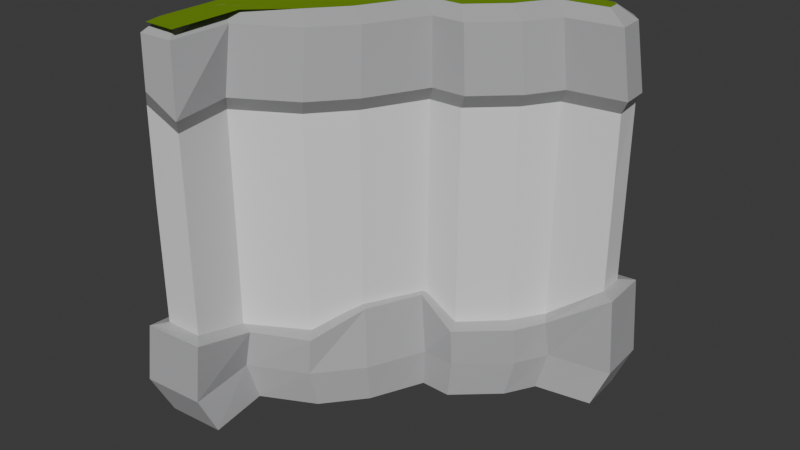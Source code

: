 # Source: CliffCorner.blend  (saved by Blender 4.0.36; exported with 4.5.12 LTS)
import bpy
from mathutils import Matrix  # noqa: F401  (used for matrix-valued properties, if any)

bpy.ops.wm.read_factory_settings(use_empty=True)
scene = bpy.context.scene
scene.name = 'Scene'

# ---- collections
col_collection = bpy.data.collections.new('Collection'); scene.collection.children.link(col_collection)

# ---- materials (node trees are filled in below, after node groups)
mat_material_004 = bpy.data.materials.new('Material.004')
mat_material_004.use_transparent_shadow = False
mat_material_001 = bpy.data.materials.new('Material.001')
mat_material_001.use_transparent_shadow = False
mat_material_002 = bpy.data.materials.new('Material.002')
mat_material_002.use_transparent_shadow = False
mat_material_005 = bpy.data.materials.new('Material.005')
mat_material_005.use_transparent_shadow = False

# ---- material node trees
mat_material_004.use_nodes = True; mat_material_004.node_tree.nodes.clear()
_N = mat_material_004.node_tree.nodes; _L = mat_material_004.node_tree.links
n0 = _N.new('ShaderNodeBsdfPrincipled'); n0.name = 'Principled BSDF'; n0.location = (10, 300)
n0.distribution = 'GGX'
n0.subsurface_method = 'RANDOM_WALK_SKIN'
n0.inputs[3].default_value = 1.45
n0.inputs[27].default_value = (0.0, 0.0, 0.0, 1.0)
n0.inputs[28].default_value = 1.0
n1 = _N.new('ShaderNodeOutputMaterial'); n1.name = 'Material Output'; n1.location = (300, 300)
_L.new(n0.outputs[0], n1.inputs[0])
n1.is_active_output = True
mat_material_001.use_nodes = True; mat_material_001.node_tree.nodes.clear()
_N = mat_material_001.node_tree.nodes; _L = mat_material_001.node_tree.links
n0 = _N.new('ShaderNodeBsdfPrincipled'); n0.name = 'Principled BSDF'; n0.location = (10, 300)
n0.distribution = 'GGX'
n0.subsurface_method = 'RANDOM_WALK_SKIN'
n0.inputs[0].default_value = (0.1651, 0.305, 0.002428, 1.0)
n0.inputs[3].default_value = 1.45
n0.inputs[27].default_value = (0.0, 0.0, 0.0, 1.0)
n0.inputs[28].default_value = 1.0
n1 = _N.new('ShaderNodeOutputMaterial'); n1.name = 'Material Output'; n1.location = (300, 300)
_L.new(n0.outputs[0], n1.inputs[0])
n1.is_active_output = True
mat_material_002.use_nodes = True; mat_material_002.node_tree.nodes.clear()
_N = mat_material_002.node_tree.nodes; _L = mat_material_002.node_tree.links
n0 = _N.new('ShaderNodeBsdfPrincipled'); n0.name = 'Principled BSDF'; n0.location = (10, 300)
n0.distribution = 'GGX'
n0.subsurface_method = 'RANDOM_WALK_SKIN'
n0.inputs[0].default_value = (0.4607, 0.4607, 0.4721, 1.0)
n0.inputs[3].default_value = 1.45
n0.inputs[27].default_value = (0.0, 0.0, 0.0, 1.0)
n0.inputs[28].default_value = 1.0
n1 = _N.new('ShaderNodeOutputMaterial'); n1.name = 'Material Output'; n1.location = (300, 300)
_L.new(n0.outputs[0], n1.inputs[0])
n1.is_active_output = True
mat_material_005.use_nodes = True; mat_material_005.node_tree.nodes.clear()
_N = mat_material_005.node_tree.nodes; _L = mat_material_005.node_tree.links
n0 = _N.new('ShaderNodeBsdfPrincipled'); n0.name = 'Principled BSDF'; n0.location = (10, 300)
n0.distribution = 'GGX'
n0.subsurface_method = 'RANDOM_WALK_SKIN'
n0.inputs[0].default_value = (0.4607, 0.4607, 0.4721, 1.0)
n0.inputs[3].default_value = 1.45
n0.inputs[27].default_value = (0.0, 0.0, 0.0, 1.0)
n0.inputs[28].default_value = 1.0
n1 = _N.new('ShaderNodeOutputMaterial'); n1.name = 'Material Output'; n1.location = (300, 300)
_L.new(n0.outputs[0], n1.inputs[0])
n1.is_active_output = True

# ---- world
world_world = bpy.data.worlds.new('World'); scene.world = world_world
world_world.use_nodes = True; world_world.node_tree.nodes.clear()
_N = world_world.node_tree.nodes; _L = world_world.node_tree.links
n0 = _N.new('ShaderNodeOutputWorld'); n0.name = 'World Output'; n0.location = (300, 300)
n1 = _N.new('ShaderNodeBackground'); n1.name = 'Background'; n1.location = (10, 300)
n1.inputs[0].default_value = (0.05088, 0.05088, 0.05088, 1.0)
_L.new(n1.outputs[0], n0.inputs[0])
n0.is_active_output = True
world_world.color = (0.05088, 0.05088, 0.05088)
world_world.use_sun_shadow = False
world_world.sun_shadow_jitter_overblur = 0.0

# ---- meshes
me_plane_008 = bpy.data.meshes.new('Plane.008')
me_plane_008.from_pydata([(0.7815, 0.6363, 0.3903), (0.7815, 0.6363, 0.8312), (0.7815, 0.6363, 1.272), (0.7815, 0.6363, 1.713), (0.456, 0.5929, 1.713), (0.456, 0.5929, 1.272), (0.456, 0.5929, 0.8312), (0.456, 0.5929, 0.3903), (-0.7764, -0.5746, 0.3903), (-0.7764, -0.5746, 0.8312), (-0.7764, -0.5746, 1.272), (-0.7764, -0.5746, 1.713), (-0.7117, -0.9435, 1.713), (-0.7117, -0.9435, 1.272), (-0.7117, -0.9435, 0.8312), (-0.7117, -0.9435, 0.3903), (-0.9328, -0.9522, 0.3903), (-0.9328, -0.9522, 0.8312), (-0.9328, -0.9522, 1.272), (-0.9383, -0.9408, 1.808), (-0.934, 0.843, 1.808), (-0.9285, 0.8316, 1.272), (-0.9285, 0.8316, 0.8312), (-0.9285, 0.8316, 0.3903), (-0.08215, 0.1892, 0.3903), (-0.08215, 0.1892, 0.8312), (-0.08215, 0.1892, 1.272), (-0.08215, 0.1892, 1.713), (-0.2558, -0.158, 1.713), (-0.2558, -0.158, 1.272), (-0.2558, -0.158, 0.8312), (-0.2558, -0.158, 0.3903), (0.3345, 0.3976, 1.713), (0.3345, 0.3976, 1.272), (0.3345, 0.3976, 0.8312), (0.3345, 0.3976, 0.3903), (0.763, 0.8127, 1.808), (0.7685, 0.8012, 1.272), (0.7685, 0.8012, 0.8312), (0.7685, 0.8012, 0.3903), (-0.438, -0.3793, 1.713), (-0.438, -0.3793, 1.272), (-0.438, -0.3793, 0.8312), (-0.438, -0.3793, 0.3903), (0.1175, 0.1936, 1.713), (0.1175, 0.1936, 1.272), (0.1175, 0.1936, 0.8312), (0.1175, 0.1936, 0.3903), (0.6292, 0.7458, 2.253), (-0.8956, 0.7731, 2.253), (-0.8995, -0.8341, 2.253), (0.2569, 0.4027, 2.254), (0.07464, 0.2315, 2.254), (0.3847, 0.6082, 2.254), (0.664, 0.6455, 2.254), (0.6585, 0.7162, 2.254), (-0.1303, 0.227, 2.254), (-0.3105, -0.1332, 2.254), (-0.472, -0.3294, 2.254), (-0.6857, -0.5328, 2.254), (-0.6831, -0.9492, 2.255), (-0.874, -0.9451, 2.254), (0.6292, 0.7458, 2.253), (-0.8956, 0.7731, 2.253), (-0.8995, -0.8341, 2.253), (0.7815, 0.6363, 1.713), (0.456, 0.5929, 1.713), (-0.7764, -0.5746, 1.713), (-0.7117, -0.9435, 1.713), (-0.9383, -0.9408, 1.808), (-0.934, 0.843, 1.808), (-0.08215, 0.1892, 1.713), (-0.2558, -0.158, 1.713), (0.3345, 0.3976, 1.713), (0.763, 0.8127, 1.808), (-0.438, -0.3793, 1.713), (0.1175, 0.1936, 1.713), (0.2569, 0.4027, 2.254), (0.07464, 0.2315, 2.254), (0.3847, 0.6082, 2.254), (0.664, 0.6455, 2.254), (0.6585, 0.7162, 2.254), (-0.1303, 0.227, 2.254), (-0.3105, -0.1332, 2.254), (-0.472, -0.3294, 2.254), (-0.8244, -0.5328, 2.254), (-0.7678, -0.8558, 2.254), (-0.874, -0.86, 2.254), (0.8412, 0.5817, 1.809), (-0.7167, -0.6292, 1.809), (-0.8634, -0.9944, 1.913), (-0.02247, 0.1347, 1.809), (0.5157, 0.5383, 1.809), (-0.652, -0.9981, 1.809), (-0.1961, -0.2125, 1.809), (0.3942, 0.343, 1.809), (0.8282, 0.7467, 1.809), (-0.3784, -0.4338, 1.809), (0.1772, 0.1391, 1.809), (-0.8976, 0.8072, 2.198), (0.7213, 0.7782, 2.198), (-0.9018, -0.8945, 2.198), (-0.8991, -0.9605, 2.199), (0.3724, 0.3272, 2.199), (0.1654, 0.1326, 2.199), (0.4883, 0.5135, 2.199), (0.7989, 0.5549, 2.199), (0.7864, 0.7122, 2.199), (-0.02508, 0.1284, 2.199), (-0.1907, -0.2028, 2.199), (-0.3646, -0.414, 2.199), (-0.6874, -0.6003, 2.199), (-0.6981, -0.9522, 2.199), (-0.8963, -0.906, 0.0), (-0.8921, 0.7957, 0.0), (0.7268, 0.7668, 0.0), (0.7392, 0.6094, 0.0), (0.4286, 0.568, 0.0), (0.3127, 0.3817, 0.0), (0.1057, 0.1871, 0.0), (-0.08477, 0.183, 0.0), (-0.2504, -0.1483, 0.0), (-0.4243, -0.3594, 0.0), (-0.747, -0.5457, 1.192e-07), (-0.6853, -0.8977, 1.192e-07), (0.7815, 0.6363, 0.3903), (0.456, 0.5929, 0.3903), (-0.7764, -0.5746, 0.3903), (-0.7117, -0.9435, 0.3903), (-0.9328, -0.9522, 0.3903), (-0.9285, 0.8316, 0.3903), (-0.08215, 0.1892, 0.3903), (-0.2558, -0.158, 0.3903), (0.3345, 0.3976, 0.3903), (0.7685, 0.8012, 0.3903), (-0.438, -0.3793, 0.3903), (0.1175, 0.1936, 0.3903)], [], [(24, 47, 46, 25), (25, 46, 45, 26), (26, 45, 44, 27), (8, 43, 42, 9), (9, 42, 41, 10), (10, 41, 40, 11), (0, 39, 38, 1), (1, 38, 37, 2), (2, 37, 36, 3), (47, 35, 34, 46), (46, 34, 33, 45), (45, 33, 32, 44), (43, 31, 30, 42), (42, 30, 29, 41), (41, 29, 28, 40), (39, 23, 22, 38), (38, 22, 21, 37), (37, 21, 20, 36), (16, 15, 14, 17), (17, 14, 13, 18), (18, 13, 12, 19), (35, 7, 6, 34), (34, 6, 5, 33), (33, 5, 4, 32), (31, 24, 25, 30), (30, 25, 26, 29), (29, 26, 27, 28), (23, 16, 17, 22), (22, 17, 18, 21), (21, 18, 19, 20), (15, 8, 9, 14), (14, 9, 10, 13), (13, 10, 11, 12), (7, 0, 1, 6), (6, 1, 2, 5), (5, 2, 3, 4), (54, 55, 48, 49, 50, 61, 60, 59, 58, 57, 56, 52, 51, 53), (76, 73, 95, 98), (67, 75, 97, 89), (68, 67, 89, 93), (74, 70, 99, 100), (72, 71, 91, 94), (69, 68, 93, 90), (92, 88, 106, 105), (93, 89, 111, 112), (94, 91, 108, 109), (95, 92, 105, 103), (97, 94, 109, 110), (98, 95, 103, 104), (90, 93, 112, 102, 101, 69), (89, 97, 110, 111), (91, 98, 104, 108), (73, 66, 92, 95), (66, 65, 88, 92), (71, 76, 98, 91), (65, 74, 96, 88), (75, 72, 94, 97), (63, 62, 100, 99), (87, 64, 101, 102), (77, 78, 104, 103), (79, 77, 103, 105), (80, 79, 105, 106), (81, 80, 106, 107), (78, 82, 108, 104), (82, 83, 109, 108), (83, 84, 110, 109), (84, 85, 111, 110), (85, 86, 112, 111), (86, 87, 102, 112), (62, 81, 107, 100), (88, 96, 74, 100, 107, 106), (64, 63, 99, 70, 69, 101), (113, 114, 115, 116, 117, 118, 119, 120, 121, 122, 123, 124), (120, 119, 136, 131), (123, 122, 135, 127), (116, 115, 134, 125), (119, 118, 133, 136), (122, 121, 132, 135), (115, 114, 130, 134), (113, 124, 128, 129), (118, 117, 126, 133), (121, 120, 131, 132), (114, 113, 129, 130), (124, 123, 127, 128), (117, 116, 125, 126)])
me_plane_008.polygons.foreach_set('material_index', [0, 0, 0, 0, 0, 0, 0, 0, 0, 0, 0, 0, 0, 0, 0, 0, 0, 0, 0, 0, 0, 0, 0, 0, 0, 0, 0, 0, 0, 0, 0, 0, 0, 0, 0, 0, 1, 2, 2, 2, 2, 2, 2, 2, 2, 2, 2, 2, 2, 2, 2, 2, 2, 2, 2, 2, 2, 2, 2, 2, 2, 2, 2, 2, 2, 2, 2, 2, 2, 2, 2, 2, 0, 0, 0, 0, 0, 0, 0, 0, 0, 0, 0, 0, 0])
_uv = me_plane_008.uv_layers.new(name='UVMap')
_uv.uv.foreach_set('vector', [0.4576, 0.5915, 0.5528, 0.5936, 0.5528, 0.5936, 0.4576, 0.5915, 0.4576, 0.5915, 0.5528, 0.5936, 0.5528, 0.5936, 0.4576, 0.5915, 0.4576, 0.5915, 0.5528, 0.5936, 0.5528, 0.5936, 0.4576, 0.5915, 0.1574, 0.2271, 0.2879, 0.3203, 0.2879, 0.3203, 0.1574, 0.2271, 0.1574, 0.2271, 0.2879, 0.3203, 0.2879, 0.3203, 0.1574, 0.2271, 0.1574, 0.2271, 0.2879, 0.3203, 0.2879, 0.3203, 0.1574, 0.2271, 0.8696, 0.8047, 0.8634, 0.8834, 0.8634, 0.8834, 0.8696, 0.8047, 0.8696, 0.8047, 0.8634, 0.8834, 0.8634, 0.8834, 0.8696, 0.8047, 0.8696, 0.8047, 0.8634, 0.8834, 0.8634, 0.8834, 0.8696, 0.8047, 0.5528, 0.5936, 0.6564, 0.6909, 0.6564, 0.6909, 0.5528, 0.5936, 0.5528, 0.5936, 0.6564, 0.6909, 0.6564, 0.6909, 0.5528, 0.5936, 0.5528, 0.5936, 0.6564, 0.6909, 0.6564, 0.6909, 0.5528, 0.5936, 0.2879, 0.3203, 0.3748, 0.4259, 0.3748, 0.4259, 0.2879, 0.3203, 0.2879, 0.3203, 0.3748, 0.4259, 0.3748, 0.4259, 0.2879, 0.3203, 0.2879, 0.3203, 0.3748, 0.4259, 0.3748, 0.4259, 0.2879, 0.3203, 0.8634, 0.8834, 0.05393, 0.8979, 0.05393, 0.8979, 0.8634, 0.8834, 0.8634, 0.8834, 0.05393, 0.8979, 0.05393, 0.8979, 0.8634, 0.8834, 0.8634, 0.8834, 0.05393, 0.8979, 0.05393, 0.8979, 0.8634, 0.8834, 0.05186, 0.04702, 0.1264, 0.05116, 0.1264, 0.05116, 0.05186, 0.04702, 0.05186, 0.04702, 0.1264, 0.05116, 0.1264, 0.05116, 0.05186, 0.04702, 0.05186, 0.04702, 0.1264, 0.05116, 0.1264, 0.05116, 0.05186, 0.04702, 0.6564, 0.6909, 0.7143, 0.784, 0.7143, 0.784, 0.6564, 0.6909, 0.6564, 0.6909, 0.7143, 0.784, 0.7143, 0.784, 0.6564, 0.6909, 0.6564, 0.6909, 0.7143, 0.784, 0.7143, 0.784, 0.6564, 0.6909, 0.3748, 0.4259, 0.4576, 0.5915, 0.4576, 0.5915, 0.3748, 0.4259, 0.3748, 0.4259, 0.4576, 0.5915, 0.4576, 0.5915, 0.3748, 0.4259, 0.3748, 0.4259, 0.4576, 0.5915, 0.4576, 0.5915, 0.3748, 0.4259, 0.05393, 0.8979, 0.05186, 0.04702, 0.05186, 0.04702, 0.05393, 0.8979, 0.05393, 0.8979, 0.05186, 0.04702, 0.05186, 0.04702, 0.05393, 0.8979, 0.05393, 0.8979, 0.05186, 0.04702, 0.05186, 0.04702, 0.05393, 0.8979, 0.1264, 0.05116, 0.1574, 0.2271, 0.1574, 0.2271, 0.1264, 0.05116, 0.1264, 0.05116, 0.1574, 0.2271, 0.1574, 0.2271, 0.1264, 0.05116, 0.1264, 0.05116, 0.1574, 0.2271, 0.1574, 0.2271, 0.1264, 0.05116, 0.7143, 0.784, 0.8696, 0.8047, 0.8696, 0.8047, 0.7143, 0.784, 0.7143, 0.784, 0.8696, 0.8047, 0.8696, 0.8047, 0.7143, 0.784, 0.7143, 0.784, 0.8696, 0.8047, 0.8696, 0.8047, 0.7143, 0.784, 0.8386, 0.8288, 0.8418, 0.8581, 0.8354, 0.8646, 0.08618, 0.865, 0.06819, 0.07494, 0.0718, 0.0694, 0.1068, 0.07884, 0.1154, 0.2278, 0.2715, 0.3422, 0.3503, 0.4406, 0.4438, 0.6172, 0.5425, 0.6233, 0.6348, 0.7077, 0.7053, 0.8038, 0.5528, 0.5936, 0.6564, 0.6909, 0.6564, 0.6909, 0.5528, 0.5936, 0.1574, 0.2271, 0.2879, 0.3203, 0.2879, 0.3203, 0.1574, 0.2271, 0.1264, 0.05116, 0.1574, 0.2271, 0.1574, 0.2271, 0.1264, 0.05116, 0.8634, 0.8834, 0.05393, 0.8979, 0.05393, 0.8979, 0.8634, 0.8834, 0.3748, 0.4259, 0.4576, 0.5915, 0.4576, 0.5915, 0.3748, 0.4259, 0.05186, 0.04702, 0.1264, 0.05116, 0.1264, 0.05116, 0.05186, 0.04702, 0.7143, 0.784, 0.8696, 0.8047, 0.8696, 0.8047, 0.7143, 0.784, 0.1264, 0.05116, 0.1574, 0.2271, 0.1574, 0.2271, 0.1264, 0.05116, 0.3748, 0.4259, 0.4576, 0.5915, 0.4576, 0.5915, 0.3748, 0.4259, 0.6564, 0.6909, 0.7143, 0.784, 0.7143, 0.784, 0.6564, 0.6909, 0.2879, 0.3203, 0.3748, 0.4259, 0.3748, 0.4259, 0.2879, 0.3203, 0.5528, 0.5936, 0.6564, 0.6909, 0.6564, 0.6909, 0.5528, 0.5936, 0.05186, 0.04702, 0.1264, 0.05116, 0.1264, 0.05116, 0.05186, 0.04702, 0.05186, 0.04702, 0.05186, 0.04702, 0.1574, 0.2271, 0.2879, 0.3203, 0.2879, 0.3203, 0.1574, 0.2271, 0.4576, 0.5915, 0.5528, 0.5936, 0.5528, 0.5936, 0.4576, 0.5915, 0.6564, 0.6909, 0.7143, 0.784, 0.7143, 0.784, 0.6564, 0.6909, 0.7143, 0.784, 0.8696, 0.8047, 0.8696, 0.8047, 0.7143, 0.784, 0.4576, 0.5915, 0.5528, 0.5936, 0.5528, 0.5936, 0.4576, 0.5915, 0.8696, 0.8047, 0.8634, 0.8834, 0.8634, 0.8834, 0.8696, 0.8047, 0.2879, 0.3203, 0.3748, 0.4259, 0.3748, 0.4259, 0.2879, 0.3203, 0.08618, 0.865, 0.8354, 0.8646, 0.8634, 0.8834, 0.05393, 0.8979, 0.0718, 0.0694, 0.06819, 0.07494, 0.05186, 0.04702, 0.05186, 0.04702, 0.6348, 0.7077, 0.5425, 0.6233, 0.5528, 0.5936, 0.6564, 0.6909, 0.7053, 0.8038, 0.6348, 0.7077, 0.6564, 0.6909, 0.7143, 0.784, 0.8386, 0.8288, 0.7053, 0.8038, 0.7143, 0.784, 0.8696, 0.8047, 0.8418, 0.8581, 0.8386, 0.8288, 0.8696, 0.8047, 0.8634, 0.8834, 0.5425, 0.6233, 0.4438, 0.6172, 0.4576, 0.5915, 0.5528, 0.5936, 0.4438, 0.6172, 0.3503, 0.4406, 0.3748, 0.4259, 0.4576, 0.5915, 0.3503, 0.4406, 0.2715, 0.3422, 0.2879, 0.3203, 0.3748, 0.4259, 0.2715, 0.3422, 0.1154, 0.2278, 0.1574, 0.2271, 0.2879, 0.3203, 0.1154, 0.2278, 0.1068, 0.07884, 0.1264, 0.05116, 0.1574, 0.2271, 0.1068, 0.07884, 0.0718, 0.0694, 0.05186, 0.04702, 0.1264, 0.05116, 0.8354, 0.8646, 0.8418, 0.8581, 0.8634, 0.8834, 0.8634, 0.8834, 0.8696, 0.8047, 0.8634, 0.8834, 0.8634, 0.8834, 0.8634, 0.8834, 0.8634, 0.8834, 0.8696, 0.8047, 0.06819, 0.07494, 0.08618, 0.865, 0.05393, 0.8979, 0.05393, 0.8979, 0.05186, 0.04702, 0.05186, 0.04702, 0.05186, 0.04702, 0.05393, 0.8979, 0.8634, 0.8834, 0.8696, 0.8047, 0.7143, 0.784, 0.6564, 0.6909, 0.5528, 0.5936, 0.4576, 0.5915, 0.3748, 0.4259, 0.2879, 0.3203, 0.1574, 0.2271, 0.1264, 0.05116, 0.4576, 0.5915, 0.5528, 0.5936, 0.5528, 0.5936, 0.4576, 0.5915, 0.1574, 0.2271, 0.2879, 0.3203, 0.2879, 0.3203, 0.1574, 0.2271, 0.8696, 0.8047, 0.8634, 0.8834, 0.8634, 0.8834, 0.8696, 0.8047, 0.5528, 0.5936, 0.6564, 0.6909, 0.6564, 0.6909, 0.5528, 0.5936, 0.2879, 0.3203, 0.3748, 0.4259, 0.3748, 0.4259, 0.2879, 0.3203, 0.8634, 0.8834, 0.05393, 0.8979, 0.05393, 0.8979, 0.8634, 0.8834, 0.05186, 0.04702, 0.1264, 0.05116, 0.1264, 0.05116, 0.05186, 0.04702, 0.6564, 0.6909, 0.7143, 0.784, 0.7143, 0.784, 0.6564, 0.6909, 0.3748, 0.4259, 0.4576, 0.5915, 0.4576, 0.5915, 0.3748, 0.4259, 0.05393, 0.8979, 0.05186, 0.04702, 0.05186, 0.04702, 0.05393, 0.8979, 0.1264, 0.05116, 0.1574, 0.2271, 0.1574, 0.2271, 0.1264, 0.05116, 0.7143, 0.784, 0.8696, 0.8047, 0.8696, 0.8047, 0.7143, 0.784])
me_plane_008.materials.append(mat_material_004)
me_plane_008.materials.append(mat_material_001)
me_plane_008.materials.append(mat_material_002)
me_plane_008.update()
me_plane_004 = bpy.data.meshes.new('Plane.004')
me_plane_004.from_pydata([(-0.8963, -0.906, 0.0), (-0.8921, 0.7957, 0.0), (0.7268, 0.7668, 0.0), (0.7392, 0.6094, 0.0), (0.4286, 0.568, 0.0), (0.3127, 0.3817, 0.0), (0.1057, 0.1871, 0.0), (-0.08477, 0.183, 0.0), (-0.2504, -0.1483, 0.0), (-0.4243, -0.3594, 0.0), (-0.747, -0.5457, 1.192e-07), (-0.6853, -0.8977, 1.192e-07), (0.7815, 0.6363, 0.3903), (0.456, 0.5929, 0.3903), (-0.7764, -0.5746, 0.3903), (-0.7117, -0.9435, 0.3903), (-0.9328, -0.9522, 0.3903), (-0.9285, 0.8316, 0.3903), (-0.08215, 0.1892, 0.3903), (-0.2558, -0.158, 0.3903), (0.3345, 0.3976, 0.3903), (0.7685, 0.8012, 0.3903), (-0.438, -0.3793, 0.3903), (0.1175, 0.1936, 0.3903), (0.456, 0.5929, 0.3903), (-0.7117, -0.9435, 0.5258), (-0.9285, 0.8316, 0.3903), (-0.3013, -0.1304, 0.5293), (0.3345, 0.3976, 0.3903), (0.7685, 0.8012, 0.6479), (-0.438, -0.3793, 0.3903), (0.1175, 0.1936, 0.3903), (0.7815, 0.6363, 0.6479), (-0.7764, -0.5746, 0.3903), (-0.9328, -0.9522, 0.5258), (-0.1277, 0.2168, 0.5293), (-0.9548, -0.9657, -0.06788), (-0.9509, 0.8559, -0.06728), (0.7834, 0.8279, -0.0682), (0.8036, 0.5513, -0.06384), (0.4765, 0.4979, -0.06621), (0.3731, 0.3317, -0.07381), (0.1366, 0.1097, -0.06818), (-0.03838, 0.1105, -0.06473), (-0.1844, -0.191, -0.0736), (-0.3725, -0.4197, -0.07268), (-0.6687, -0.5859, -0.062), (-0.6133, -0.9485, -0.06191), (0.5121, 0.501, 0.3922), (-0.6323, -1.016, 0.5226), (-1.003, 0.9078, 0.3763), (-0.2111, -0.1893, 0.529), (0.4182, 0.3298, 0.3883), (0.8422, 0.8784, 0.6332), (-0.369, -0.462, 0.3885), (0.159, 0.09421, 0.3906), (0.8686, 0.573, 0.6428), (-0.6773, -0.6167, 0.3946), (-1.006, -1.029, 0.5097), (-0.07049, 0.1256, 0.5304), (0.5275, 0.527, 0.1632), (-0.6525, -1.038, 0.1628), (-1.027, 0.9309, 0.1542), (-0.1794, -0.2159, 0.1582), (0.4232, 0.3488, 0.1572), (0.8638, 0.9006, 0.1534), (-0.3862, -0.4661, 0.1578), (0.1615, 0.1072, 0.1613), (0.8884, 0.5933, 0.1607), (-0.7055, -0.6356, 0.1667), (-1.03, -1.054, 0.1528), (-0.02809, 0.1096, 0.1635), (-0.08296, 0.7684, -0.05126), (-0.07969, 0.8107, 0.419), (-0.07969, 0.8107, 0.5742), (-0.08427, 0.8414, -0.1329), (-0.0804, 0.9031, 0.557), (-0.08144, 0.9304, 0.1341), (-0.1676, 0.01735, 0.0), (-0.169, 0.01563, 0.3903), (-0.2145, 0.04321, 0.5293), (-0.1114, -0.04027, -0.06916), (-0.1408, -0.03185, 0.5297), (-0.1038, -0.05316, 0.1608)], [], [(0, 11, 10, 9, 8, 78, 7, 6, 5, 4, 3, 2, 72, 1), (7, 18, 23, 6), (10, 14, 22, 9), (3, 12, 21, 2), (6, 23, 20, 5), (9, 22, 19, 8), (72, 73, 17, 1), (0, 16, 15, 11), (5, 20, 13, 4), (78, 79, 18, 7), (1, 17, 16, 0), (11, 15, 14, 10), (4, 13, 12, 3), (74, 29, 53, 76), (80, 27, 51, 82), (30, 33, 57, 54), (32, 24, 48, 56), (27, 30, 54, 51), (24, 28, 52, 48), (31, 35, 59, 55), (33, 25, 49, 57), (28, 31, 55, 52), (25, 34, 58, 49), (34, 26, 50, 58), (29, 32, 56, 53), (19, 22, 30, 27), (12, 13, 24, 32), (22, 14, 33, 30), (79, 19, 27, 80), (73, 21, 29, 74), (21, 12, 32, 29), (16, 17, 26, 34), (15, 16, 34, 25), (20, 23, 31, 28), (14, 15, 25, 33), (23, 18, 35, 31), (13, 20, 28, 24), (36, 37, 75, 38, 39, 40, 41, 42, 43, 81, 44, 45, 46, 47), (71, 67, 55, 59), (69, 66, 54, 57), (68, 65, 53, 56), (67, 64, 52, 55), (66, 63, 51, 54), (77, 62, 50, 76), (70, 61, 49, 58), (64, 60, 48, 52), (83, 71, 59, 82), (62, 70, 58, 50), (61, 69, 57, 49), (60, 68, 56, 48), (40, 39, 68, 60), (47, 46, 69, 61), (37, 36, 70, 62), (81, 43, 71, 83), (41, 40, 60, 64), (36, 47, 61, 70), (75, 37, 62, 77), (45, 44, 63, 66), (42, 41, 64, 67), (39, 38, 65, 68), (46, 45, 66, 69), (43, 42, 67, 71), (38, 75, 77, 65), (65, 77, 76, 53), (17, 73, 74, 26), (26, 74, 76, 50), (2, 21, 73, 72), (44, 81, 83, 63), (63, 83, 82, 51), (18, 79, 80, 35), (35, 80, 82, 59), (8, 19, 79, 78)])
_uv = me_plane_004.uv_layers.new(name='UVMap')
_uv.uv.foreach_set('vector', [0.05186, 0.04702, 0.1264, 0.05116, 0.1574, 0.2271, 0.2879, 0.3203, 0.3748, 0.4259, 0.4162, 0.5087, 0.4576, 0.5915, 0.5528, 0.5936, 0.6564, 0.6909, 0.7143, 0.784, 0.8696, 0.8047, 0.8634, 0.8834, 0.4587, 0.8906, 0.05393, 0.8979, 0.4576, 0.5915, 0.4576, 0.5915, 0.5528, 0.5936, 0.5528, 0.5936, 0.1574, 0.2271, 0.1574, 0.2271, 0.2879, 0.3203, 0.2879, 0.3203, 0.8696, 0.8047, 0.8696, 0.8047, 0.8634, 0.8834, 0.8634, 0.8834, 0.5528, 0.5936, 0.5528, 0.5936, 0.6564, 0.6909, 0.6564, 0.6909, 0.2879, 0.3203, 0.2879, 0.3203, 0.3748, 0.4259, 0.3748, 0.4259, 0.4587, 0.8906, 0.4587, 0.8906, 0.05393, 0.8979, 0.05393, 0.8979, 0.05186, 0.04702, 0.05186, 0.04702, 0.1264, 0.05116, 0.1264, 0.05116, 0.6564, 0.6909, 0.6564, 0.6909, 0.7143, 0.784, 0.7143, 0.784, 0.4162, 0.5087, 0.4162, 0.5087, 0.4576, 0.5915, 0.4576, 0.5915, 0.05393, 0.8979, 0.05393, 0.8979, 0.05186, 0.04702, 0.05186, 0.04702, 0.1264, 0.05116, 0.1264, 0.05116, 0.1574, 0.2271, 0.1574, 0.2271, 0.7143, 0.784, 0.7143, 0.784, 0.8696, 0.8047, 0.8696, 0.8047, 0.4587, 0.8906, 0.8634, 0.8834, 0.8634, 0.8834, 0.4587, 0.8906, 0.4162, 0.5087, 0.3748, 0.4259, 0.3748, 0.4259, 0.4162, 0.5087, 0.2879, 0.3203, 0.1574, 0.2271, 0.1574, 0.2271, 0.2879, 0.3203, 0.8696, 0.8047, 0.7143, 0.784, 0.7143, 0.784, 0.8696, 0.8047, 0.3748, 0.4259, 0.2879, 0.3203, 0.2879, 0.3203, 0.3748, 0.4259, 0.7143, 0.784, 0.6564, 0.6909, 0.6564, 0.6909, 0.7143, 0.784, 0.5528, 0.5936, 0.4576, 0.5915, 0.4576, 0.5915, 0.5528, 0.5936, 0.1574, 0.2271, 0.1264, 0.05116, 0.1264, 0.05116, 0.1574, 0.2271, 0.6564, 0.6909, 0.5528, 0.5936, 0.5528, 0.5936, 0.6564, 0.6909, 0.1264, 0.05116, 0.05186, 0.04702, 0.05186, 0.04702, 0.1264, 0.05116, 0.05186, 0.04702, 0.05393, 0.8979, 0.05393, 0.8979, 0.05186, 0.04702, 0.8634, 0.8834, 0.8696, 0.8047, 0.8696, 0.8047, 0.8634, 0.8834, 0.3748, 0.4259, 0.2879, 0.3203, 0.2879, 0.3203, 0.3748, 0.4259, 0.8696, 0.8047, 0.7143, 0.784, 0.7143, 0.784, 0.8696, 0.8047, 0.2879, 0.3203, 0.1574, 0.2271, 0.1574, 0.2271, 0.2879, 0.3203, 0.4162, 0.5087, 0.3748, 0.4259, 0.3748, 0.4259, 0.4162, 0.5087, 0.4587, 0.8906, 0.8634, 0.8834, 0.8634, 0.8834, 0.4587, 0.8906, 0.8634, 0.8834, 0.8696, 0.8047, 0.8696, 0.8047, 0.8634, 0.8834, 0.05186, 0.04702, 0.05393, 0.8979, 0.05393, 0.8979, 0.05186, 0.04702, 0.1264, 0.05116, 0.05186, 0.04702, 0.05186, 0.04702, 0.1264, 0.05116, 0.6564, 0.6909, 0.5528, 0.5936, 0.5528, 0.5936, 0.6564, 0.6909, 0.1574, 0.2271, 0.1264, 0.05116, 0.1264, 0.05116, 0.1574, 0.2271, 0.5528, 0.5936, 0.4576, 0.5915, 0.4576, 0.5915, 0.5528, 0.5936, 0.7143, 0.784, 0.6564, 0.6909, 0.6564, 0.6909, 0.7143, 0.784, 0.05186, 0.04702, 0.05393, 0.8979, 0.4587, 0.8906, 0.8634, 0.8834, 0.8696, 0.8047, 0.7143, 0.784, 0.6564, 0.6909, 0.5528, 0.5936, 0.4576, 0.5915, 0.4162, 0.5087, 0.3748, 0.4259, 0.2879, 0.3203, 0.1574, 0.2271, 0.1264, 0.05116, 0.4576, 0.5915, 0.5528, 0.5936, 0.5528, 0.5936, 0.4576, 0.5915, 0.1574, 0.2271, 0.2879, 0.3203, 0.2879, 0.3203, 0.1574, 0.2271, 0.8696, 0.8047, 0.8634, 0.8834, 0.8634, 0.8834, 0.8696, 0.8047, 0.5528, 0.5936, 0.6564, 0.6909, 0.6564, 0.6909, 0.5528, 0.5936, 0.2879, 0.3203, 0.3748, 0.4259, 0.3748, 0.4259, 0.2879, 0.3203, 0.4587, 0.8906, 0.05393, 0.8979, 0.05393, 0.8979, 0.4587, 0.8906, 0.05186, 0.04702, 0.1264, 0.05116, 0.1264, 0.05116, 0.05186, 0.04702, 0.6564, 0.6909, 0.7143, 0.784, 0.7143, 0.784, 0.6564, 0.6909, 0.4162, 0.5087, 0.4576, 0.5915, 0.4576, 0.5915, 0.4162, 0.5087, 0.05393, 0.8979, 0.05186, 0.04702, 0.05186, 0.04702, 0.05393, 0.8979, 0.1264, 0.05116, 0.1574, 0.2271, 0.1574, 0.2271, 0.1264, 0.05116, 0.7143, 0.784, 0.8696, 0.8047, 0.8696, 0.8047, 0.7143, 0.784, 0.7143, 0.784, 0.8696, 0.8047, 0.8696, 0.8047, 0.7143, 0.784, 0.1264, 0.05116, 0.1574, 0.2271, 0.1574, 0.2271, 0.1264, 0.05116, 0.05393, 0.8979, 0.05186, 0.04702, 0.05186, 0.04702, 0.05393, 0.8979, 0.4162, 0.5087, 0.4576, 0.5915, 0.4576, 0.5915, 0.4162, 0.5087, 0.6564, 0.6909, 0.7143, 0.784, 0.7143, 0.784, 0.6564, 0.6909, 0.05186, 0.04702, 0.1264, 0.05116, 0.1264, 0.05116, 0.05186, 0.04702, 0.4587, 0.8906, 0.05393, 0.8979, 0.05393, 0.8979, 0.4587, 0.8906, 0.2879, 0.3203, 0.3748, 0.4259, 0.3748, 0.4259, 0.2879, 0.3203, 0.5528, 0.5936, 0.6564, 0.6909, 0.6564, 0.6909, 0.5528, 0.5936, 0.8696, 0.8047, 0.8634, 0.8834, 0.8634, 0.8834, 0.8696, 0.8047, 0.1574, 0.2271, 0.2879, 0.3203, 0.2879, 0.3203, 0.1574, 0.2271, 0.4576, 0.5915, 0.5528, 0.5936, 0.5528, 0.5936, 0.4576, 0.5915, 0.8634, 0.8834, 0.4587, 0.8906, 0.4587, 0.8906, 0.8634, 0.8834, 0.8634, 0.8834, 0.4587, 0.8906, 0.4587, 0.8906, 0.8634, 0.8834, 0.05393, 0.8979, 0.4587, 0.8906, 0.4587, 0.8906, 0.05393, 0.8979, 0.05393, 0.8979, 0.4587, 0.8906, 0.4587, 0.8906, 0.05393, 0.8979, 0.8634, 0.8834, 0.8634, 0.8834, 0.4587, 0.8906, 0.4587, 0.8906, 0.3748, 0.4259, 0.4162, 0.5087, 0.4162, 0.5087, 0.3748, 0.4259, 0.3748, 0.4259, 0.4162, 0.5087, 0.4162, 0.5087, 0.3748, 0.4259, 0.4576, 0.5915, 0.4162, 0.5087, 0.4162, 0.5087, 0.4576, 0.5915, 0.4576, 0.5915, 0.4162, 0.5087, 0.4162, 0.5087, 0.4576, 0.5915, 0.3748, 0.4259, 0.3748, 0.4259, 0.4162, 0.5087, 0.4162, 0.5087])
me_plane_004.materials.append(mat_material_005)
me_plane_004.update()

# ---- objects
ob_plane_008 = bpy.data.objects.new('Plane.008', me_plane_008)
ob_plane_004 = bpy.data.objects.new('Plane.004', me_plane_004)

# ---- transforms, parenting, visibility, modifiers, constraints
ob_plane_008.location = (0.0, 0.0, 0.0)
ob_plane_008.scale = (9.112, 9.112, 8.746)
ob_plane_004.location = (0.0, 0.0, 0.0)
ob_plane_004.scale = (9.112, 9.112, 8.746)

# ---- collection membership
col_collection.objects.link(ob_plane_008)
col_collection.objects.link(ob_plane_004)

# ---- scene / render settings (as saved in the file)
scene.frame_start = 1; scene.frame_end = 250; scene.frame_set(1)
scene.render.engine = 'BLENDER_EEVEE_NEXT'
scene.cycles.sampling_pattern = 'TABULATED_SOBOL'
bpy.context.view_layer.update()

# ---- added for rendering (the .blend has no active camera and no usable light): camera, sun
cam_auto = bpy.data.cameras.new('AutoCamera')
cam_auto.lens = 50.0
cam_auto.sensor_width = 36.0
cam_auto.clip_end = 1000.0
ob_auto_camera = bpy.data.objects.new('AutoCamera', cam_auto)
scene.collection.objects.link(ob_auto_camera)
ob_auto_camera.location = (29.6066, -36.8649, 33.4835)
ob_auto_camera.rotation_euler = (1.09748, -7.21219e-08, 0.694738)
scene.camera = ob_auto_camera
light_auto_sun = bpy.data.lights.new('AutoSun', 'SUN')
light_auto_sun.energy = 3.0
light_auto_sun.angle = 0.0523599
ob_auto_sun = bpy.data.objects.new('AutoSun', light_auto_sun)
scene.collection.objects.link(ob_auto_sun)
ob_auto_sun.rotation_euler = (0.872665, 0.174533, 0.523599)
bpy.context.view_layer.update()
